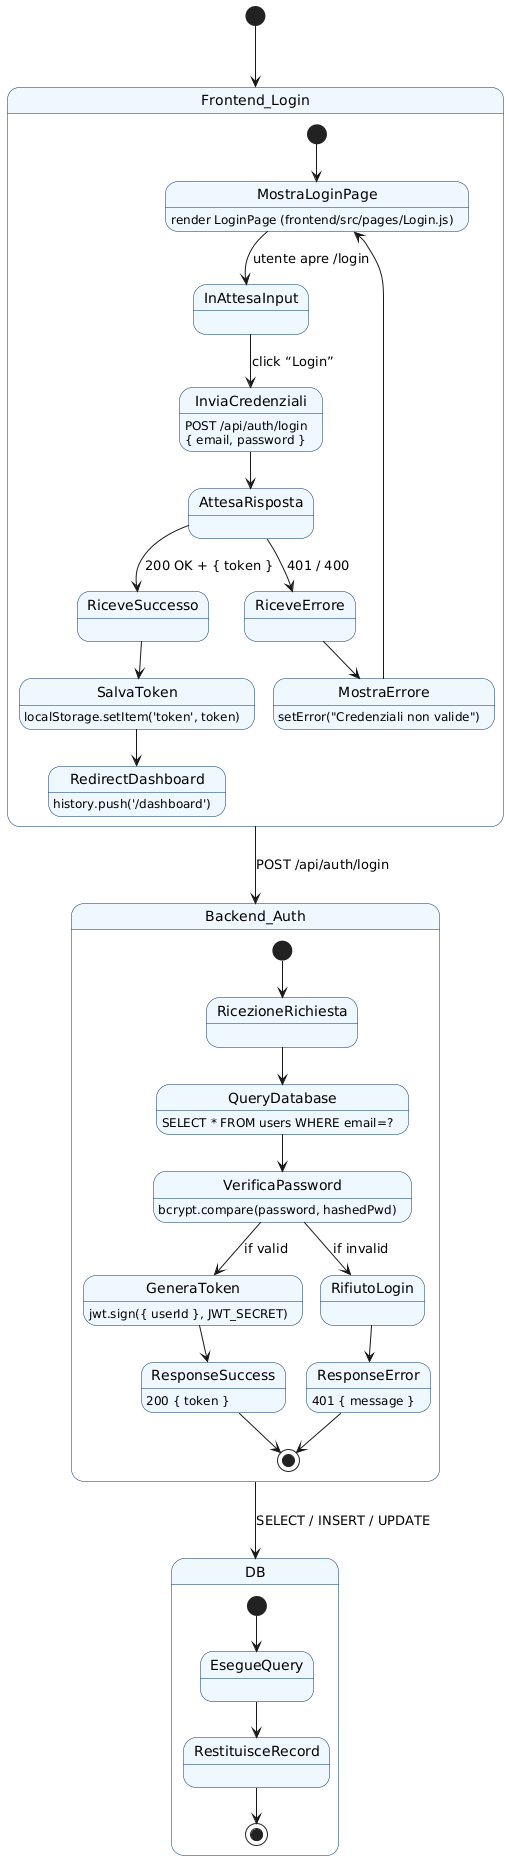

The diagram above was rendered by PlantUML. Its source (embedded in the PNG):
@startuml
skinparam state {
  BackgroundColor #F0F8FF
  BorderColor #003366
}

[*] --> Frontend_Login

state Frontend_Login {
  [*] --> MostraLoginPage

  MostraLoginPage : render LoginPage (frontend/src/pages/Login.js)

  MostraLoginPage --> InAttesaInput : utente apre /login
  InAttesaInput --> InviaCredenziali : click “Login”

  InviaCredenziali : POST /api/auth/login\n{ email, password }
  InviaCredenziali --> AttesaRisposta

  AttesaRisposta --> RiceveSuccesso : 200 OK + { token }
  AttesaRisposta --> RiceveErrore   : 401 / 400

  RiceveSuccesso --> SalvaToken
  SalvaToken : localStorage.setItem('token', token)

  SalvaToken --> RedirectDashboard
  RedirectDashboard : history.push('/dashboard')

  RiceveErrore --> MostraErrore
  MostraErrore : setError("Credenziali non valide")
  MostraErrore --> MostraLoginPage
}

Frontend_Login --> Backend_Auth : POST /api/auth/login

state Backend_Auth {
  [*] --> RicezioneRichiesta
  RicezioneRichiesta --> QueryDatabase

  QueryDatabase : SELECT * FROM users WHERE email=?

  QueryDatabase --> VerificaPassword
  VerificaPassword : bcrypt.compare(password, hashedPwd)

  VerificaPassword --> GeneraToken : if valid
  VerificaPassword --> RifiutoLogin  : if invalid

  GeneraToken : jwt.sign({ userId }, JWT_SECRET)
  GeneraToken --> ResponseSuccess

  RifiutoLogin --> ResponseError

  ResponseSuccess : 200 { token }
  ResponseError   : 401 { message }
  ResponseSuccess --> [*]
  ResponseError   --> [*]
}

Backend_Auth --> DB : SELECT / INSERT / UPDATE

state DB {
  [*] --> EsegueQuery
  EsegueQuery --> RestituisceRecord
  RestituisceRecord --> [*]
}
@enduml